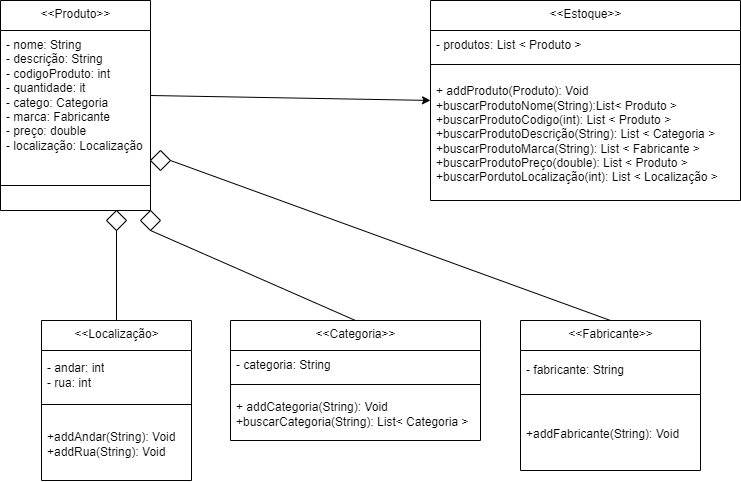

The diagram above was exported from draw.io. Its source (the exported page's mxGraphModel, read from the mxfile embedded in the PNG):
<mxGraphModel dx="1318" dy="569" grid="1" gridSize="10" guides="1" tooltips="1" connect="1" arrows="1" fold="1" page="1" pageScale="1" pageWidth="827" pageHeight="1169" math="0" shadow="0">
  <root>
    <mxCell id="0" />
    <mxCell id="1" parent="0" />
    <mxCell id="eo8axOFm6Osak_YjEB9V-1" value="&amp;lt;&amp;lt;Produto&amp;gt;&amp;gt;" style="swimlane;fontStyle=0;align=center;verticalAlign=top;childLayout=stackLayout;horizontal=1;startSize=30;horizontalStack=0;resizeParent=1;resizeParentMax=0;resizeLast=0;collapsible=0;marginBottom=0;html=1;" vertex="1" parent="1">
      <mxGeometry x="50" y="30" width="150" height="210" as="geometry" />
    </mxCell>
    <mxCell id="eo8axOFm6Osak_YjEB9V-3" value="- nome: String&lt;br&gt;- descrição: String&amp;nbsp;&lt;br&gt;- codigoProduto: int&lt;br&gt;- quantidade: it&lt;br&gt;- catego: Categoria&lt;br&gt;- marca: Fabricante&lt;br&gt;- preço: double&lt;br&gt;- localização: Localização" style="text;html=1;strokeColor=none;fillColor=none;align=left;verticalAlign=middle;spacingLeft=4;spacingRight=4;overflow=hidden;rotatable=0;points=[[0,0.5],[1,0.5]];portConstraint=eastwest;" vertex="1" parent="eo8axOFm6Osak_YjEB9V-1">
      <mxGeometry y="30" width="150" height="130" as="geometry" />
    </mxCell>
    <mxCell id="eo8axOFm6Osak_YjEB9V-6" value="" style="line;strokeWidth=1;fillColor=none;align=left;verticalAlign=middle;spacingTop=-1;spacingLeft=3;spacingRight=3;rotatable=0;labelPosition=right;points=[];portConstraint=eastwest;" vertex="1" parent="eo8axOFm6Osak_YjEB9V-1">
      <mxGeometry y="160" width="150" height="50" as="geometry" />
    </mxCell>
    <mxCell id="eo8axOFm6Osak_YjEB9V-9" value="&amp;lt;&amp;lt;Categoria&amp;gt;&amp;gt;" style="swimlane;fontStyle=0;align=center;verticalAlign=top;childLayout=stackLayout;horizontal=1;startSize=30;horizontalStack=0;resizeParent=1;resizeParentMax=0;resizeLast=0;collapsible=0;marginBottom=0;html=1;" vertex="1" parent="1">
      <mxGeometry x="280" y="350" width="250" height="120" as="geometry" />
    </mxCell>
    <mxCell id="eo8axOFm6Osak_YjEB9V-10" value="- categoria: String" style="text;html=1;strokeColor=none;fillColor=none;align=left;verticalAlign=middle;spacingLeft=4;spacingRight=4;overflow=hidden;rotatable=0;points=[[0,0.5],[1,0.5]];portConstraint=eastwest;" vertex="1" parent="eo8axOFm6Osak_YjEB9V-9">
      <mxGeometry y="30" width="250" height="30" as="geometry" />
    </mxCell>
    <mxCell id="eo8axOFm6Osak_YjEB9V-11" value="" style="line;strokeWidth=1;fillColor=none;align=left;verticalAlign=middle;spacingTop=-1;spacingLeft=3;spacingRight=3;rotatable=0;labelPosition=right;points=[];portConstraint=eastwest;" vertex="1" parent="eo8axOFm6Osak_YjEB9V-9">
      <mxGeometry y="60" width="250" height="8" as="geometry" />
    </mxCell>
    <mxCell id="eo8axOFm6Osak_YjEB9V-13" value="+ addCategoria(String): Void&lt;br&gt;+buscarCategoria(String): List&amp;lt; Categoria &amp;gt;" style="text;html=1;strokeColor=none;fillColor=none;align=left;verticalAlign=middle;spacingLeft=4;spacingRight=4;overflow=hidden;rotatable=0;points=[[0,0.5],[1,0.5]];portConstraint=eastwest;" vertex="1" parent="eo8axOFm6Osak_YjEB9V-9">
      <mxGeometry y="68" width="250" height="52" as="geometry" />
    </mxCell>
    <mxCell id="eo8axOFm6Osak_YjEB9V-14" value="&amp;lt;&amp;lt;Fabricante&amp;gt;&amp;gt;" style="swimlane;fontStyle=0;align=center;verticalAlign=top;childLayout=stackLayout;horizontal=1;startSize=30;horizontalStack=0;resizeParent=1;resizeParentMax=0;resizeLast=0;collapsible=0;marginBottom=0;html=1;" vertex="1" parent="1">
      <mxGeometry x="570" y="350" width="180" height="150" as="geometry" />
    </mxCell>
    <mxCell id="eo8axOFm6Osak_YjEB9V-15" value="- fabricante: String" style="text;html=1;strokeColor=none;fillColor=none;align=left;verticalAlign=middle;spacingLeft=4;spacingRight=4;overflow=hidden;rotatable=0;points=[[0,0.5],[1,0.5]];portConstraint=eastwest;" vertex="1" parent="eo8axOFm6Osak_YjEB9V-14">
      <mxGeometry y="30" width="180" height="40" as="geometry" />
    </mxCell>
    <mxCell id="eo8axOFm6Osak_YjEB9V-16" value="" style="line;strokeWidth=1;fillColor=none;align=left;verticalAlign=middle;spacingTop=-1;spacingLeft=3;spacingRight=3;rotatable=0;labelPosition=right;points=[];portConstraint=eastwest;" vertex="1" parent="eo8axOFm6Osak_YjEB9V-14">
      <mxGeometry y="70" width="180" height="8" as="geometry" />
    </mxCell>
    <mxCell id="eo8axOFm6Osak_YjEB9V-17" value="+addFabricante(String): Void&lt;br&gt;" style="text;html=1;strokeColor=none;fillColor=none;align=left;verticalAlign=middle;spacingLeft=4;spacingRight=4;overflow=hidden;rotatable=0;points=[[0,0.5],[1,0.5]];portConstraint=eastwest;" vertex="1" parent="eo8axOFm6Osak_YjEB9V-14">
      <mxGeometry y="78" width="180" height="72" as="geometry" />
    </mxCell>
    <mxCell id="eo8axOFm6Osak_YjEB9V-18" value="&amp;lt;&amp;lt;Estoque&amp;gt;&amp;gt;" style="swimlane;fontStyle=0;align=center;verticalAlign=top;childLayout=stackLayout;horizontal=1;startSize=30;horizontalStack=0;resizeParent=1;resizeParentMax=0;resizeLast=0;collapsible=0;marginBottom=0;html=1;" vertex="1" parent="1">
      <mxGeometry x="480" y="30" width="310" height="200" as="geometry" />
    </mxCell>
    <mxCell id="eo8axOFm6Osak_YjEB9V-19" value="- produtos: List &amp;lt; Produto &amp;gt;&lt;br&gt;" style="text;html=1;strokeColor=none;fillColor=none;align=left;verticalAlign=middle;spacingLeft=4;spacingRight=4;overflow=hidden;rotatable=0;points=[[0,0.5],[1,0.5]];portConstraint=eastwest;" vertex="1" parent="eo8axOFm6Osak_YjEB9V-18">
      <mxGeometry y="30" width="310" height="30" as="geometry" />
    </mxCell>
    <mxCell id="eo8axOFm6Osak_YjEB9V-20" value="" style="line;strokeWidth=1;fillColor=none;align=left;verticalAlign=middle;spacingTop=-1;spacingLeft=3;spacingRight=3;rotatable=0;labelPosition=right;points=[];portConstraint=eastwest;" vertex="1" parent="eo8axOFm6Osak_YjEB9V-18">
      <mxGeometry y="60" width="310" height="8" as="geometry" />
    </mxCell>
    <mxCell id="eo8axOFm6Osak_YjEB9V-21" value="+ addProduto(Produto): Void&lt;br&gt;+buscarProdutoNome(String):List&amp;lt; Produto &amp;gt;&amp;nbsp;&lt;br&gt;+buscarProdutoCodigo(int): List &amp;lt; Produto &amp;gt;&amp;nbsp;&lt;br&gt;+buscarProdutoDescrição(String): List &amp;lt; Categoria &amp;gt;&lt;br&gt;+buscarProdutoMarca(String): List &amp;lt; Fabricante &amp;gt;&amp;nbsp;&lt;br&gt;+buscarProdutoPreço(double): List &amp;lt; Produto &amp;gt;&amp;nbsp;&lt;br&gt;+buscarPordutoLocalização(int): List &amp;lt; Localização &amp;gt;" style="text;html=1;strokeColor=none;fillColor=none;align=left;verticalAlign=middle;spacingLeft=4;spacingRight=4;overflow=hidden;rotatable=0;points=[[0,0.5],[1,0.5]];portConstraint=eastwest;" vertex="1" parent="eo8axOFm6Osak_YjEB9V-18">
      <mxGeometry y="68" width="310" height="132" as="geometry" />
    </mxCell>
    <mxCell id="eo8axOFm6Osak_YjEB9V-22" value="&amp;lt;&amp;lt;Localização&amp;gt;" style="swimlane;fontStyle=0;align=center;verticalAlign=top;childLayout=stackLayout;horizontal=1;startSize=30;horizontalStack=0;resizeParent=1;resizeParentMax=0;resizeLast=0;collapsible=0;marginBottom=0;html=1;" vertex="1" parent="1">
      <mxGeometry x="91" y="350" width="150" height="160" as="geometry" />
    </mxCell>
    <mxCell id="eo8axOFm6Osak_YjEB9V-23" value="- andar: int&lt;br&gt;- rua: int" style="text;html=1;strokeColor=none;fillColor=none;align=left;verticalAlign=middle;spacingLeft=4;spacingRight=4;overflow=hidden;rotatable=0;points=[[0,0.5],[1,0.5]];portConstraint=eastwest;" vertex="1" parent="eo8axOFm6Osak_YjEB9V-22">
      <mxGeometry y="30" width="150" height="50" as="geometry" />
    </mxCell>
    <mxCell id="eo8axOFm6Osak_YjEB9V-24" value="" style="line;strokeWidth=1;fillColor=none;align=left;verticalAlign=middle;spacingTop=-1;spacingLeft=3;spacingRight=3;rotatable=0;labelPosition=right;points=[];portConstraint=eastwest;" vertex="1" parent="eo8axOFm6Osak_YjEB9V-22">
      <mxGeometry y="80" width="150" height="8" as="geometry" />
    </mxCell>
    <mxCell id="eo8axOFm6Osak_YjEB9V-25" value="+addAndar(String): Void&lt;br&gt;+addRua(String): Void" style="text;html=1;strokeColor=none;fillColor=none;align=left;verticalAlign=middle;spacingLeft=4;spacingRight=4;overflow=hidden;rotatable=0;points=[[0,0.5],[1,0.5]];portConstraint=eastwest;" vertex="1" parent="eo8axOFm6Osak_YjEB9V-22">
      <mxGeometry y="88" width="150" height="72" as="geometry" />
    </mxCell>
    <mxCell id="eo8axOFm6Osak_YjEB9V-32" value="" style="rhombus;whiteSpace=wrap;html=1;" vertex="1" parent="1">
      <mxGeometry x="156" y="240" width="20" height="20" as="geometry" />
    </mxCell>
    <mxCell id="eo8axOFm6Osak_YjEB9V-34" value="" style="endArrow=none;html=1;rounded=0;exitX=0.5;exitY=1;exitDx=0;exitDy=0;" edge="1" parent="1" source="eo8axOFm6Osak_YjEB9V-32" target="eo8axOFm6Osak_YjEB9V-22">
      <mxGeometry width="50" height="50" relative="1" as="geometry">
        <mxPoint x="190" y="270" as="sourcePoint" />
        <mxPoint x="240" y="220" as="targetPoint" />
      </mxGeometry>
    </mxCell>
    <mxCell id="eo8axOFm6Osak_YjEB9V-35" value="" style="rhombus;whiteSpace=wrap;html=1;" vertex="1" parent="1">
      <mxGeometry x="190" y="240" width="20" height="20" as="geometry" />
    </mxCell>
    <mxCell id="eo8axOFm6Osak_YjEB9V-36" value="" style="endArrow=none;html=1;rounded=0;exitX=0.5;exitY=1;exitDx=0;exitDy=0;entryX=0.5;entryY=0;entryDx=0;entryDy=0;" edge="1" parent="1" source="eo8axOFm6Osak_YjEB9V-35" target="eo8axOFm6Osak_YjEB9V-9">
      <mxGeometry width="50" height="50" relative="1" as="geometry">
        <mxPoint x="190" y="270" as="sourcePoint" />
        <mxPoint x="240" y="220" as="targetPoint" />
      </mxGeometry>
    </mxCell>
    <mxCell id="eo8axOFm6Osak_YjEB9V-37" value="" style="rhombus;whiteSpace=wrap;html=1;" vertex="1" parent="1">
      <mxGeometry x="200" y="180" width="20" height="20" as="geometry" />
    </mxCell>
    <mxCell id="eo8axOFm6Osak_YjEB9V-40" value="" style="endArrow=none;html=1;rounded=0;exitX=1;exitY=0.5;exitDx=0;exitDy=0;entryX=0.5;entryY=0;entryDx=0;entryDy=0;" edge="1" parent="1" source="eo8axOFm6Osak_YjEB9V-37" target="eo8axOFm6Osak_YjEB9V-14">
      <mxGeometry width="50" height="50" relative="1" as="geometry">
        <mxPoint x="190" y="270" as="sourcePoint" />
        <mxPoint x="240" y="220" as="targetPoint" />
      </mxGeometry>
    </mxCell>
    <mxCell id="eo8axOFm6Osak_YjEB9V-41" value="" style="endArrow=classic;html=1;rounded=0;exitX=1;exitY=0.5;exitDx=0;exitDy=0;entryX=0;entryY=0.242;entryDx=0;entryDy=0;entryPerimeter=0;" edge="1" parent="1" source="eo8axOFm6Osak_YjEB9V-3" target="eo8axOFm6Osak_YjEB9V-21">
      <mxGeometry width="50" height="50" relative="1" as="geometry">
        <mxPoint x="190" y="270" as="sourcePoint" />
        <mxPoint x="240" y="220" as="targetPoint" />
      </mxGeometry>
    </mxCell>
  </root>
</mxGraphModel>